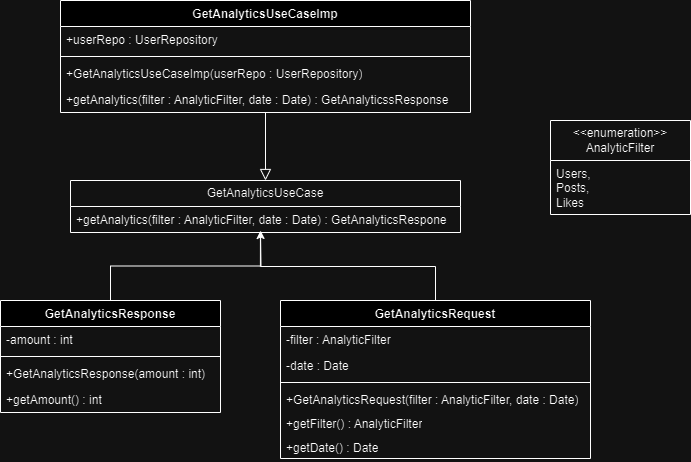

The diagram above was exported from draw.io. Its source (the exported page's mxGraphModel, read from the mxfile embedded in the PNG):
<mxGraphModel dx="1434" dy="1928" grid="1" gridSize="10" guides="1" tooltips="1" connect="1" arrows="1" fold="1" page="1" pageScale="1" pageWidth="850" pageHeight="1100" math="0" shadow="0">
  <root>
    <mxCell id="0" />
    <mxCell id="1" parent="0" />
    <mxCell id="6xFd7d8t4dEajmxY_d35-5" value="&amp;lt;&amp;lt;enumeration&amp;gt;&amp;gt;&lt;br&gt;AnalyticFilter" style="swimlane;fontStyle=0;childLayout=stackLayout;horizontal=1;startSize=40;fillColor=none;horizontalStack=0;resizeParent=1;resizeParentMax=0;resizeLast=0;collapsible=1;marginBottom=0;whiteSpace=wrap;html=1;" vertex="1" parent="1">
      <mxGeometry x="770" width="140" height="94" as="geometry" />
    </mxCell>
    <mxCell id="6xFd7d8t4dEajmxY_d35-6" value="Users,&lt;br&gt;Posts,&lt;br&gt;Likes" style="text;strokeColor=none;fillColor=none;align=left;verticalAlign=top;spacingLeft=4;spacingRight=4;overflow=hidden;rotatable=0;points=[[0,0.5],[1,0.5]];portConstraint=eastwest;whiteSpace=wrap;html=1;" vertex="1" parent="6xFd7d8t4dEajmxY_d35-5">
      <mxGeometry y="40" width="140" height="54" as="geometry" />
    </mxCell>
    <mxCell id="6xFd7d8t4dEajmxY_d35-9" value="GetAnalyticsRequest" style="swimlane;fontStyle=1;align=center;verticalAlign=top;childLayout=stackLayout;horizontal=1;startSize=26;horizontalStack=0;resizeParent=1;resizeParentMax=0;resizeLast=0;collapsible=1;marginBottom=0;whiteSpace=wrap;html=1;" vertex="1" parent="1">
      <mxGeometry x="500" y="180" width="310" height="158" as="geometry" />
    </mxCell>
    <mxCell id="6xFd7d8t4dEajmxY_d35-10" value="-filter : AnalyticFilter" style="text;strokeColor=none;fillColor=none;align=left;verticalAlign=top;spacingLeft=4;spacingRight=4;overflow=hidden;rotatable=0;points=[[0,0.5],[1,0.5]];portConstraint=eastwest;whiteSpace=wrap;html=1;" vertex="1" parent="6xFd7d8t4dEajmxY_d35-9">
      <mxGeometry y="26" width="310" height="26" as="geometry" />
    </mxCell>
    <mxCell id="6xFd7d8t4dEajmxY_d35-13" value="-date : Date" style="text;strokeColor=none;fillColor=none;align=left;verticalAlign=top;spacingLeft=4;spacingRight=4;overflow=hidden;rotatable=0;points=[[0,0.5],[1,0.5]];portConstraint=eastwest;whiteSpace=wrap;html=1;" vertex="1" parent="6xFd7d8t4dEajmxY_d35-9">
      <mxGeometry y="52" width="310" height="26" as="geometry" />
    </mxCell>
    <mxCell id="6xFd7d8t4dEajmxY_d35-11" value="" style="line;strokeWidth=1;fillColor=none;align=left;verticalAlign=middle;spacingTop=-1;spacingLeft=3;spacingRight=3;rotatable=0;labelPosition=right;points=[];portConstraint=eastwest;strokeColor=inherit;" vertex="1" parent="6xFd7d8t4dEajmxY_d35-9">
      <mxGeometry y="78" width="310" height="8" as="geometry" />
    </mxCell>
    <mxCell id="6xFd7d8t4dEajmxY_d35-12" value="+GetAnalyticsRequest(filter : AnalyticFilter, date : Date)" style="text;strokeColor=none;fillColor=none;align=left;verticalAlign=top;spacingLeft=4;spacingRight=4;overflow=hidden;rotatable=0;points=[[0,0.5],[1,0.5]];portConstraint=eastwest;whiteSpace=wrap;html=1;" vertex="1" parent="6xFd7d8t4dEajmxY_d35-9">
      <mxGeometry y="86" width="310" height="24" as="geometry" />
    </mxCell>
    <mxCell id="6xFd7d8t4dEajmxY_d35-14" value="+getFilter() : AnalyticFilter" style="text;strokeColor=none;fillColor=none;align=left;verticalAlign=top;spacingLeft=4;spacingRight=4;overflow=hidden;rotatable=0;points=[[0,0.5],[1,0.5]];portConstraint=eastwest;whiteSpace=wrap;html=1;" vertex="1" parent="6xFd7d8t4dEajmxY_d35-9">
      <mxGeometry y="110" width="310" height="24" as="geometry" />
    </mxCell>
    <mxCell id="6xFd7d8t4dEajmxY_d35-15" value="+getDate() : Date" style="text;strokeColor=none;fillColor=none;align=left;verticalAlign=top;spacingLeft=4;spacingRight=4;overflow=hidden;rotatable=0;points=[[0,0.5],[1,0.5]];portConstraint=eastwest;whiteSpace=wrap;html=1;" vertex="1" parent="6xFd7d8t4dEajmxY_d35-9">
      <mxGeometry y="134" width="310" height="24" as="geometry" />
    </mxCell>
    <mxCell id="6xFd7d8t4dEajmxY_d35-27" style="edgeStyle=orthogonalEdgeStyle;rounded=0;orthogonalLoop=1;jettySize=auto;html=1;exitX=0.5;exitY=0;exitDx=0;exitDy=0;" edge="1" parent="1" source="6xFd7d8t4dEajmxY_d35-17">
      <mxGeometry relative="1" as="geometry">
        <mxPoint x="480" y="110" as="targetPoint" />
      </mxGeometry>
    </mxCell>
    <mxCell id="6xFd7d8t4dEajmxY_d35-17" value="GetAnalyticsResponse" style="swimlane;fontStyle=1;align=center;verticalAlign=top;childLayout=stackLayout;horizontal=1;startSize=26;horizontalStack=0;resizeParent=1;resizeParentMax=0;resizeLast=0;collapsible=1;marginBottom=0;whiteSpace=wrap;html=1;" vertex="1" parent="1">
      <mxGeometry x="220" y="180" width="220" height="112" as="geometry" />
    </mxCell>
    <mxCell id="6xFd7d8t4dEajmxY_d35-18" value="-amount : int" style="text;strokeColor=none;fillColor=none;align=left;verticalAlign=top;spacingLeft=4;spacingRight=4;overflow=hidden;rotatable=0;points=[[0,0.5],[1,0.5]];portConstraint=eastwest;whiteSpace=wrap;html=1;" vertex="1" parent="6xFd7d8t4dEajmxY_d35-17">
      <mxGeometry y="26" width="220" height="26" as="geometry" />
    </mxCell>
    <mxCell id="6xFd7d8t4dEajmxY_d35-19" value="" style="line;strokeWidth=1;fillColor=none;align=left;verticalAlign=middle;spacingTop=-1;spacingLeft=3;spacingRight=3;rotatable=0;labelPosition=right;points=[];portConstraint=eastwest;strokeColor=inherit;" vertex="1" parent="6xFd7d8t4dEajmxY_d35-17">
      <mxGeometry y="52" width="220" height="8" as="geometry" />
    </mxCell>
    <mxCell id="6xFd7d8t4dEajmxY_d35-20" value="+GetAnalyticsResponse(amount : int)" style="text;strokeColor=none;fillColor=none;align=left;verticalAlign=top;spacingLeft=4;spacingRight=4;overflow=hidden;rotatable=0;points=[[0,0.5],[1,0.5]];portConstraint=eastwest;whiteSpace=wrap;html=1;" vertex="1" parent="6xFd7d8t4dEajmxY_d35-17">
      <mxGeometry y="60" width="220" height="26" as="geometry" />
    </mxCell>
    <mxCell id="6xFd7d8t4dEajmxY_d35-21" value="+getAmount() : int" style="text;strokeColor=none;fillColor=none;align=left;verticalAlign=top;spacingLeft=4;spacingRight=4;overflow=hidden;rotatable=0;points=[[0,0.5],[1,0.5]];portConstraint=eastwest;whiteSpace=wrap;html=1;" vertex="1" parent="6xFd7d8t4dEajmxY_d35-17">
      <mxGeometry y="86" width="220" height="26" as="geometry" />
    </mxCell>
    <mxCell id="6xFd7d8t4dEajmxY_d35-22" value="GetAnalyticsUseCase" style="swimlane;fontStyle=0;childLayout=stackLayout;horizontal=1;startSize=26;fillColor=none;horizontalStack=0;resizeParent=1;resizeParentMax=0;resizeLast=0;collapsible=1;marginBottom=0;whiteSpace=wrap;html=1;" vertex="1" parent="1">
      <mxGeometry x="290" y="60" width="390" height="52" as="geometry" />
    </mxCell>
    <mxCell id="6xFd7d8t4dEajmxY_d35-23" value="+getAnalytics(filter : AnalyticFilter, date : Date) : GetAnalyticsRespone" style="text;strokeColor=none;fillColor=none;align=left;verticalAlign=top;spacingLeft=4;spacingRight=4;overflow=hidden;rotatable=0;points=[[0,0.5],[1,0.5]];portConstraint=eastwest;whiteSpace=wrap;html=1;" vertex="1" parent="6xFd7d8t4dEajmxY_d35-22">
      <mxGeometry y="26" width="390" height="26" as="geometry" />
    </mxCell>
    <mxCell id="6xFd7d8t4dEajmxY_d35-28" style="edgeStyle=orthogonalEdgeStyle;rounded=0;orthogonalLoop=1;jettySize=auto;html=1;entryX=0.487;entryY=1.038;entryDx=0;entryDy=0;entryPerimeter=0;endArrow=none;endFill=0;" edge="1" parent="1" source="6xFd7d8t4dEajmxY_d35-9" target="6xFd7d8t4dEajmxY_d35-23">
      <mxGeometry relative="1" as="geometry" />
    </mxCell>
    <mxCell id="6xFd7d8t4dEajmxY_d35-34" style="edgeStyle=orthogonalEdgeStyle;rounded=0;orthogonalLoop=1;jettySize=auto;html=1;entryX=0.5;entryY=0;entryDx=0;entryDy=0;endArrow=block;endFill=0;endSize=9;" edge="1" parent="1" source="6xFd7d8t4dEajmxY_d35-29" target="6xFd7d8t4dEajmxY_d35-22">
      <mxGeometry relative="1" as="geometry" />
    </mxCell>
    <mxCell id="6xFd7d8t4dEajmxY_d35-29" value="GetAnalyticsUseCaseImp" style="swimlane;fontStyle=1;align=center;verticalAlign=top;childLayout=stackLayout;horizontal=1;startSize=26;horizontalStack=0;resizeParent=1;resizeParentMax=0;resizeLast=0;collapsible=1;marginBottom=0;whiteSpace=wrap;html=1;" vertex="1" parent="1">
      <mxGeometry x="280" y="-120" width="410" height="112" as="geometry" />
    </mxCell>
    <mxCell id="6xFd7d8t4dEajmxY_d35-30" value="+userRepo : UserRepository" style="text;strokeColor=none;fillColor=none;align=left;verticalAlign=top;spacingLeft=4;spacingRight=4;overflow=hidden;rotatable=0;points=[[0,0.5],[1,0.5]];portConstraint=eastwest;whiteSpace=wrap;html=1;" vertex="1" parent="6xFd7d8t4dEajmxY_d35-29">
      <mxGeometry y="26" width="410" height="26" as="geometry" />
    </mxCell>
    <mxCell id="6xFd7d8t4dEajmxY_d35-31" value="" style="line;strokeWidth=1;fillColor=none;align=left;verticalAlign=middle;spacingTop=-1;spacingLeft=3;spacingRight=3;rotatable=0;labelPosition=right;points=[];portConstraint=eastwest;strokeColor=inherit;" vertex="1" parent="6xFd7d8t4dEajmxY_d35-29">
      <mxGeometry y="52" width="410" height="8" as="geometry" />
    </mxCell>
    <mxCell id="6xFd7d8t4dEajmxY_d35-32" value="+GetAnalyticsUseCaseImp(userRepo : UserRepository)" style="text;strokeColor=none;fillColor=none;align=left;verticalAlign=top;spacingLeft=4;spacingRight=4;overflow=hidden;rotatable=0;points=[[0,0.5],[1,0.5]];portConstraint=eastwest;whiteSpace=wrap;html=1;" vertex="1" parent="6xFd7d8t4dEajmxY_d35-29">
      <mxGeometry y="60" width="410" height="26" as="geometry" />
    </mxCell>
    <mxCell id="6xFd7d8t4dEajmxY_d35-33" value="+getAnalytics(filter : AnalyticFilter, date : Date) : GetAnalyticssResponse" style="text;strokeColor=none;fillColor=none;align=left;verticalAlign=top;spacingLeft=4;spacingRight=4;overflow=hidden;rotatable=0;points=[[0,0.5],[1,0.5]];portConstraint=eastwest;whiteSpace=wrap;html=1;" vertex="1" parent="6xFd7d8t4dEajmxY_d35-29">
      <mxGeometry y="86" width="410" height="26" as="geometry" />
    </mxCell>
  </root>
</mxGraphModel>